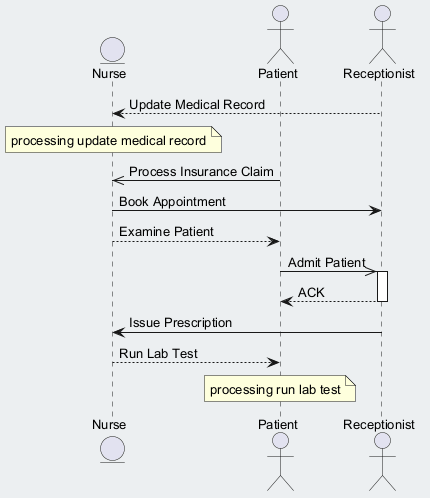

The diagram above was rendered by PlantUML. Its source (embedded in the PNG):
@startuml
skinparam backgroundColor #ECEFF1
skinparam classBackgroundColor #FFFFFF
skinparam classBorderColor #455A64
skinparam defaultFontSize 13
entity "Nurse" as N
actor "Patient" as P
actor "Receptionist" as R
R --> N : Update Medical Record
note over N : processing update medical record
P ->> N : Process Insurance Claim
N -> R : Book Appointment
N --> P : Examine Patient
P ->> R : Admit Patient
activate R
R --> P : ACK
deactivate R
R -> N : Issue Prescription
N --> P : Run Lab Test
note over P : processing run lab test
@enduml